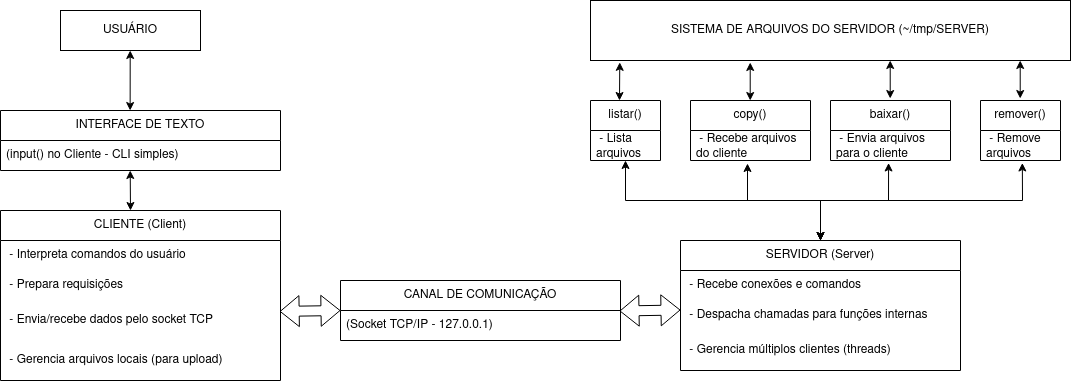

The diagram above was exported from draw.io. Its source (the exported page's mxGraphModel, read from the mxfile embedded in the PNG):
<mxGraphModel dx="1331" dy="667" grid="1" gridSize="10" guides="1" tooltips="1" connect="1" arrows="1" fold="1" page="1" pageScale="1" pageWidth="827" pageHeight="1169" math="0" shadow="0">
  <root>
    <mxCell id="0" />
    <mxCell id="1" parent="0" />
    <mxCell id="SRo1s67NFclzLeMSZmbV-1" value="USUÁRIO" style="rounded=0;whiteSpace=wrap;html=1;" vertex="1" parent="1">
      <mxGeometry x="120" y="50" width="140" height="40" as="geometry" />
    </mxCell>
    <mxCell id="SRo1s67NFclzLeMSZmbV-3" value="INTERFACE DE TEXTO" style="swimlane;fontStyle=0;childLayout=stackLayout;horizontal=1;startSize=30;horizontalStack=0;resizeParent=1;resizeParentMax=0;resizeLast=0;collapsible=1;marginBottom=0;whiteSpace=wrap;html=1;" vertex="1" parent="1">
      <mxGeometry x="60" y="150" width="280" height="60" as="geometry" />
    </mxCell>
    <mxCell id="SRo1s67NFclzLeMSZmbV-4" value="(input() no Cliente - CLI simples)" style="text;strokeColor=none;fillColor=none;align=left;verticalAlign=middle;spacingLeft=4;spacingRight=4;overflow=hidden;points=[[0,0.5],[1,0.5]];portConstraint=eastwest;rotatable=0;whiteSpace=wrap;html=1;" vertex="1" parent="SRo1s67NFclzLeMSZmbV-3">
      <mxGeometry y="30" width="280" height="30" as="geometry" />
    </mxCell>
    <mxCell id="SRo1s67NFclzLeMSZmbV-8" value="CLIENTE (Client)" style="swimlane;fontStyle=0;childLayout=stackLayout;horizontal=1;startSize=30;horizontalStack=0;resizeParent=1;resizeParentMax=0;resizeLast=0;collapsible=1;marginBottom=0;whiteSpace=wrap;html=1;" vertex="1" parent="1">
      <mxGeometry x="60" y="250" width="280" height="170" as="geometry" />
    </mxCell>
    <mxCell id="SRo1s67NFclzLeMSZmbV-9" value="&amp;nbsp;- Interpreta comandos do usuário" style="text;strokeColor=none;fillColor=none;align=left;verticalAlign=middle;spacingLeft=4;spacingRight=4;overflow=hidden;points=[[0,0.5],[1,0.5]];portConstraint=eastwest;rotatable=0;whiteSpace=wrap;html=1;" vertex="1" parent="SRo1s67NFclzLeMSZmbV-8">
      <mxGeometry y="30" width="280" height="30" as="geometry" />
    </mxCell>
    <mxCell id="SRo1s67NFclzLeMSZmbV-10" value="&amp;nbsp;- Prepara requisições&amp;nbsp; " style="text;strokeColor=none;fillColor=none;align=left;verticalAlign=middle;spacingLeft=4;spacingRight=4;overflow=hidden;points=[[0,0.5],[1,0.5]];portConstraint=eastwest;rotatable=0;whiteSpace=wrap;html=1;" vertex="1" parent="SRo1s67NFclzLeMSZmbV-8">
      <mxGeometry y="60" width="280" height="30" as="geometry" />
    </mxCell>
    <mxCell id="SRo1s67NFclzLeMSZmbV-11" value="&amp;nbsp;- Envia/recebe dados pelo socket TCP " style="text;strokeColor=none;fillColor=none;align=left;verticalAlign=middle;spacingLeft=4;spacingRight=4;overflow=hidden;points=[[0,0.5],[1,0.5]];portConstraint=eastwest;rotatable=0;whiteSpace=wrap;html=1;" vertex="1" parent="SRo1s67NFclzLeMSZmbV-8">
      <mxGeometry y="90" width="280" height="40" as="geometry" />
    </mxCell>
    <mxCell id="SRo1s67NFclzLeMSZmbV-12" value="&amp;nbsp;- Gerencia arquivos locais (para upload)" style="text;strokeColor=none;fillColor=none;align=left;verticalAlign=middle;spacingLeft=4;spacingRight=4;overflow=hidden;points=[[0,0.5],[1,0.5]];portConstraint=eastwest;rotatable=0;whiteSpace=wrap;html=1;" vertex="1" parent="SRo1s67NFclzLeMSZmbV-8">
      <mxGeometry y="130" width="280" height="40" as="geometry" />
    </mxCell>
    <mxCell id="SRo1s67NFclzLeMSZmbV-13" value="CANAL DE COMUNICAÇÃO" style="swimlane;fontStyle=0;childLayout=stackLayout;horizontal=1;startSize=30;horizontalStack=0;resizeParent=1;resizeParentMax=0;resizeLast=0;collapsible=1;marginBottom=0;whiteSpace=wrap;html=1;" vertex="1" parent="1">
      <mxGeometry x="400" y="320" width="280" height="60" as="geometry" />
    </mxCell>
    <mxCell id="SRo1s67NFclzLeMSZmbV-14" value="(Socket TCP/IP - 127.0.0.1)" style="text;strokeColor=none;fillColor=none;align=left;verticalAlign=middle;spacingLeft=4;spacingRight=4;overflow=hidden;points=[[0,0.5],[1,0.5]];portConstraint=eastwest;rotatable=0;whiteSpace=wrap;html=1;" vertex="1" parent="SRo1s67NFclzLeMSZmbV-13">
      <mxGeometry y="30" width="280" height="30" as="geometry" />
    </mxCell>
    <mxCell id="SRo1s67NFclzLeMSZmbV-15" value="SERVIDOR (Server)" style="swimlane;fontStyle=0;childLayout=stackLayout;horizontal=1;startSize=30;horizontalStack=0;resizeParent=1;resizeParentMax=0;resizeLast=0;collapsible=1;marginBottom=0;whiteSpace=wrap;html=1;" vertex="1" parent="1">
      <mxGeometry x="740" y="280" width="280" height="130" as="geometry" />
    </mxCell>
    <mxCell id="SRo1s67NFclzLeMSZmbV-16" value="&amp;nbsp;- Recebe conexões e comandos" style="text;strokeColor=none;fillColor=none;align=left;verticalAlign=middle;spacingLeft=4;spacingRight=4;overflow=hidden;points=[[0,0.5],[1,0.5]];portConstraint=eastwest;rotatable=0;whiteSpace=wrap;html=1;" vertex="1" parent="SRo1s67NFclzLeMSZmbV-15">
      <mxGeometry y="30" width="280" height="30" as="geometry" />
    </mxCell>
    <mxCell id="SRo1s67NFclzLeMSZmbV-17" value="&amp;nbsp;- Despacha chamadas para funções internas" style="text;strokeColor=none;fillColor=none;align=left;verticalAlign=middle;spacingLeft=4;spacingRight=4;overflow=hidden;points=[[0,0.5],[1,0.5]];portConstraint=eastwest;rotatable=0;whiteSpace=wrap;html=1;" vertex="1" parent="SRo1s67NFclzLeMSZmbV-15">
      <mxGeometry y="60" width="280" height="30" as="geometry" />
    </mxCell>
    <mxCell id="SRo1s67NFclzLeMSZmbV-18" value="&amp;nbsp;- Gerencia múltiplos clientes (threads)" style="text;strokeColor=none;fillColor=none;align=left;verticalAlign=middle;spacingLeft=4;spacingRight=4;overflow=hidden;points=[[0,0.5],[1,0.5]];portConstraint=eastwest;rotatable=0;whiteSpace=wrap;html=1;" vertex="1" parent="SRo1s67NFclzLeMSZmbV-15">
      <mxGeometry y="90" width="280" height="40" as="geometry" />
    </mxCell>
    <mxCell id="SRo1s67NFclzLeMSZmbV-21" value="" style="shape=flexArrow;endArrow=classic;startArrow=classic;html=1;rounded=0;entryX=0;entryY=0;entryDx=0;entryDy=0;entryPerimeter=0;exitX=0.997;exitY=0.273;exitDx=0;exitDy=0;exitPerimeter=0;" edge="1" parent="1" source="SRo1s67NFclzLeMSZmbV-11" target="SRo1s67NFclzLeMSZmbV-14">
      <mxGeometry width="100" height="100" relative="1" as="geometry">
        <mxPoint x="400" y="440" as="sourcePoint" />
        <mxPoint x="390" y="350" as="targetPoint" />
      </mxGeometry>
    </mxCell>
    <mxCell id="SRo1s67NFclzLeMSZmbV-28" value="" style="shape=flexArrow;endArrow=classic;startArrow=classic;html=1;rounded=0;entryX=0;entryY=0;entryDx=0;entryDy=0;entryPerimeter=0;exitX=0.997;exitY=0.273;exitDx=0;exitDy=0;exitPerimeter=0;" edge="1" parent="1">
      <mxGeometry width="100" height="100" relative="1" as="geometry">
        <mxPoint x="679" y="350.5" as="sourcePoint" />
        <mxPoint x="740" y="349.5" as="targetPoint" />
      </mxGeometry>
    </mxCell>
    <mxCell id="SRo1s67NFclzLeMSZmbV-30" value="listar()" style="swimlane;fontStyle=0;childLayout=stackLayout;horizontal=1;startSize=30;horizontalStack=0;resizeParent=1;resizeParentMax=0;resizeLast=0;collapsible=1;marginBottom=0;whiteSpace=wrap;html=1;" vertex="1" parent="1">
      <mxGeometry x="650" y="140" width="70" height="60" as="geometry" />
    </mxCell>
    <mxCell id="SRo1s67NFclzLeMSZmbV-31" value="&amp;nbsp;- Lista arquivos" style="text;strokeColor=none;fillColor=none;align=left;verticalAlign=middle;spacingLeft=4;spacingRight=4;overflow=hidden;points=[[0,0.5],[1,0.5]];portConstraint=eastwest;rotatable=0;whiteSpace=wrap;html=1;" vertex="1" parent="SRo1s67NFclzLeMSZmbV-30">
      <mxGeometry y="30" width="70" height="30" as="geometry" />
    </mxCell>
    <mxCell id="SRo1s67NFclzLeMSZmbV-32" value="copy()" style="swimlane;fontStyle=0;childLayout=stackLayout;horizontal=1;startSize=30;horizontalStack=0;resizeParent=1;resizeParentMax=0;resizeLast=0;collapsible=1;marginBottom=0;whiteSpace=wrap;html=1;" vertex="1" parent="1">
      <mxGeometry x="750" y="140" width="120" height="60" as="geometry" />
    </mxCell>
    <mxCell id="SRo1s67NFclzLeMSZmbV-33" value="&amp;nbsp;- Recebe arquivos do cliente" style="text;strokeColor=none;fillColor=none;align=left;verticalAlign=middle;spacingLeft=4;spacingRight=4;overflow=hidden;points=[[0,0.5],[1,0.5]];portConstraint=eastwest;rotatable=0;whiteSpace=wrap;html=1;" vertex="1" parent="SRo1s67NFclzLeMSZmbV-32">
      <mxGeometry y="30" width="120" height="30" as="geometry" />
    </mxCell>
    <mxCell id="SRo1s67NFclzLeMSZmbV-34" value="remover()" style="swimlane;fontStyle=0;childLayout=stackLayout;horizontal=1;startSize=30;horizontalStack=0;resizeParent=1;resizeParentMax=0;resizeLast=0;collapsible=1;marginBottom=0;whiteSpace=wrap;html=1;" vertex="1" parent="1">
      <mxGeometry x="1040" y="140" width="80" height="60" as="geometry" />
    </mxCell>
    <mxCell id="SRo1s67NFclzLeMSZmbV-35" value="&amp;nbsp;- Remove arquivos" style="text;strokeColor=none;fillColor=none;align=left;verticalAlign=middle;spacingLeft=4;spacingRight=4;overflow=hidden;points=[[0,0.5],[1,0.5]];portConstraint=eastwest;rotatable=0;whiteSpace=wrap;html=1;" vertex="1" parent="SRo1s67NFclzLeMSZmbV-34">
      <mxGeometry y="30" width="80" height="30" as="geometry" />
    </mxCell>
    <mxCell id="SRo1s67NFclzLeMSZmbV-40" value="baixar()" style="swimlane;fontStyle=0;childLayout=stackLayout;horizontal=1;startSize=30;horizontalStack=0;resizeParent=1;resizeParentMax=0;resizeLast=0;collapsible=1;marginBottom=0;whiteSpace=wrap;html=1;" vertex="1" parent="1">
      <mxGeometry x="890" y="140" width="120" height="60" as="geometry" />
    </mxCell>
    <mxCell id="SRo1s67NFclzLeMSZmbV-41" value="&amp;nbsp;- Envia arquivos para o cliente" style="text;strokeColor=none;fillColor=none;align=left;verticalAlign=middle;spacingLeft=4;spacingRight=4;overflow=hidden;points=[[0,0.5],[1,0.5]];portConstraint=eastwest;rotatable=0;whiteSpace=wrap;html=1;" vertex="1" parent="SRo1s67NFclzLeMSZmbV-40">
      <mxGeometry y="30" width="120" height="30" as="geometry" />
    </mxCell>
    <mxCell id="SRo1s67NFclzLeMSZmbV-43" value="" style="endArrow=classic;startArrow=classic;html=1;rounded=0;entryX=0.5;entryY=1;entryDx=0;entryDy=0;exitX=0.5;exitY=0;exitDx=0;exitDy=0;" edge="1" parent="1" source="SRo1s67NFclzLeMSZmbV-15" target="SRo1s67NFclzLeMSZmbV-30">
      <mxGeometry width="50" height="50" relative="1" as="geometry">
        <mxPoint x="860" y="300" as="sourcePoint" />
        <mxPoint x="910" y="250" as="targetPoint" />
        <Array as="points">
          <mxPoint x="880" y="240" />
          <mxPoint x="685" y="240" />
        </Array>
      </mxGeometry>
    </mxCell>
    <mxCell id="SRo1s67NFclzLeMSZmbV-44" value="" style="endArrow=classic;startArrow=classic;html=1;rounded=0;entryX=0.475;entryY=1.1;entryDx=0;entryDy=0;exitX=0.5;exitY=0;exitDx=0;exitDy=0;entryPerimeter=0;" edge="1" parent="1" source="SRo1s67NFclzLeMSZmbV-15" target="SRo1s67NFclzLeMSZmbV-33">
      <mxGeometry width="50" height="50" relative="1" as="geometry">
        <mxPoint x="890" y="290" as="sourcePoint" />
        <mxPoint x="695" y="210" as="targetPoint" />
        <Array as="points">
          <mxPoint x="880" y="240" />
          <mxPoint x="807" y="240" />
        </Array>
      </mxGeometry>
    </mxCell>
    <mxCell id="SRo1s67NFclzLeMSZmbV-45" value="" style="endArrow=classic;startArrow=classic;html=1;rounded=0;entryX=0.484;entryY=1.083;entryDx=0;entryDy=0;exitX=0.5;exitY=0;exitDx=0;exitDy=0;entryPerimeter=0;" edge="1" parent="1" source="SRo1s67NFclzLeMSZmbV-15" target="SRo1s67NFclzLeMSZmbV-41">
      <mxGeometry width="50" height="50" relative="1" as="geometry">
        <mxPoint x="890" y="280" as="sourcePoint" />
        <mxPoint x="817" y="203" as="targetPoint" />
        <Array as="points">
          <mxPoint x="880" y="240" />
          <mxPoint x="948" y="240" />
        </Array>
      </mxGeometry>
    </mxCell>
    <mxCell id="SRo1s67NFclzLeMSZmbV-46" value="" style="endArrow=classic;startArrow=classic;html=1;rounded=0;entryX=0.523;entryY=1.083;entryDx=0;entryDy=0;exitX=0.5;exitY=0;exitDx=0;exitDy=0;entryPerimeter=0;" edge="1" parent="1" source="SRo1s67NFclzLeMSZmbV-15" target="SRo1s67NFclzLeMSZmbV-35">
      <mxGeometry width="50" height="50" relative="1" as="geometry">
        <mxPoint x="890" y="290" as="sourcePoint" />
        <mxPoint x="695" y="210" as="targetPoint" />
        <Array as="points">
          <mxPoint x="880" y="240" />
          <mxPoint x="1082" y="240" />
        </Array>
      </mxGeometry>
    </mxCell>
    <mxCell id="SRo1s67NFclzLeMSZmbV-47" value="SISTEMA DE ARQUIVOS DO SERVIDOR (~/tmp/SERVER)" style="rounded=0;whiteSpace=wrap;html=1;" vertex="1" parent="1">
      <mxGeometry x="650" y="40" width="480" height="60" as="geometry" />
    </mxCell>
    <mxCell id="SRo1s67NFclzLeMSZmbV-48" value="" style="endArrow=classic;startArrow=classic;html=1;rounded=0;entryX=0.061;entryY=1.031;entryDx=0;entryDy=0;entryPerimeter=0;" edge="1" parent="1" target="SRo1s67NFclzLeMSZmbV-47">
      <mxGeometry width="50" height="50" relative="1" as="geometry">
        <mxPoint x="679" y="140" as="sourcePoint" />
        <mxPoint x="870" y="90" as="targetPoint" />
      </mxGeometry>
    </mxCell>
    <mxCell id="SRo1s67NFclzLeMSZmbV-49" value="" style="endArrow=classic;startArrow=classic;html=1;rounded=0;entryX=0.061;entryY=1.031;entryDx=0;entryDy=0;entryPerimeter=0;" edge="1" parent="1">
      <mxGeometry width="50" height="50" relative="1" as="geometry">
        <mxPoint x="809.71" y="140" as="sourcePoint" />
        <mxPoint x="809.71" y="102" as="targetPoint" />
      </mxGeometry>
    </mxCell>
    <mxCell id="SRo1s67NFclzLeMSZmbV-50" value="" style="endArrow=classic;startArrow=classic;html=1;rounded=0;entryX=0.061;entryY=1.031;entryDx=0;entryDy=0;entryPerimeter=0;" edge="1" parent="1">
      <mxGeometry width="50" height="50" relative="1" as="geometry">
        <mxPoint x="949.71" y="138" as="sourcePoint" />
        <mxPoint x="949.71" y="100" as="targetPoint" />
      </mxGeometry>
    </mxCell>
    <mxCell id="SRo1s67NFclzLeMSZmbV-51" value="" style="endArrow=classic;startArrow=classic;html=1;rounded=0;entryX=0.061;entryY=1.031;entryDx=0;entryDy=0;entryPerimeter=0;" edge="1" parent="1">
      <mxGeometry width="50" height="50" relative="1" as="geometry">
        <mxPoint x="1079.71" y="138" as="sourcePoint" />
        <mxPoint x="1079.71" y="100" as="targetPoint" />
      </mxGeometry>
    </mxCell>
    <mxCell id="SRo1s67NFclzLeMSZmbV-52" value="" style="endArrow=classic;startArrow=classic;html=1;rounded=0;entryX=0.061;entryY=1.031;entryDx=0;entryDy=0;entryPerimeter=0;exitX=0.463;exitY=0;exitDx=0;exitDy=0;exitPerimeter=0;" edge="1" parent="1" source="SRo1s67NFclzLeMSZmbV-3">
      <mxGeometry width="50" height="50" relative="1" as="geometry">
        <mxPoint x="189.71" y="128" as="sourcePoint" />
        <mxPoint x="189.71" y="90" as="targetPoint" />
      </mxGeometry>
    </mxCell>
    <mxCell id="SRo1s67NFclzLeMSZmbV-53" value="" style="endArrow=classic;startArrow=classic;html=1;rounded=0;entryX=0.061;entryY=1.031;entryDx=0;entryDy=0;entryPerimeter=0;" edge="1" parent="1">
      <mxGeometry width="50" height="50" relative="1" as="geometry">
        <mxPoint x="190" y="250" as="sourcePoint" />
        <mxPoint x="189.71" y="210" as="targetPoint" />
      </mxGeometry>
    </mxCell>
  </root>
</mxGraphModel>